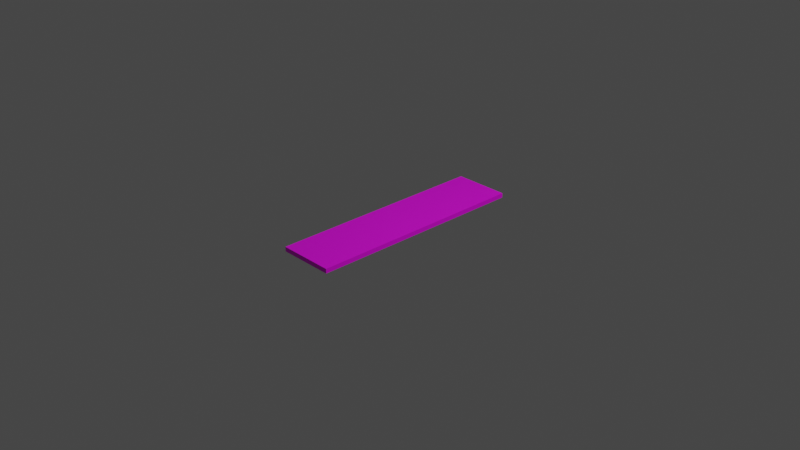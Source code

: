 # Source: table.blend  (saved by Blender 2.90.8; exported with 4.5.12 LTS)
import bpy
from mathutils import Matrix  # noqa: F401  (used for matrix-valued properties, if any)

bpy.ops.wm.read_factory_settings(use_empty=True)
scene = bpy.context.scene
scene.name = 'Scene'

# ---- collections
col_collection = bpy.data.collections.new('Collection'); scene.collection.children.link(col_collection)

# ---- images (referenced by path relative to the original .blend; pixels are not part of the script)
import os
ASSET_DIR = os.environ.get("B2B_ASSET_DIR", "")  # directory of the original .blend (textures are referenced by path, not embedded)
HERE = os.path.dirname(os.path.abspath(__file__))  # packed textures are extracted next to this script under _unpacked/

def load_image(name, relpath, width, height, colorspace="sRGB"):
    """Load a texture the original file referenced (path relative to the .blend, or extracted next to this script)."""
    p = next((c for c in (os.path.join(HERE, relpath), os.path.join(ASSET_DIR, relpath)) if relpath and os.path.exists(c)), "")
    if p:
        img = bpy.data.images.load(p, check_existing=True)
        img.name = name
    else:  # same state as the original file: an image datablock whose file is absent (Cycles renders it pink)
        img = bpy.data.images.new(name, width, height)
        img.source = "FILE"
        img.filepath = "//" + (relpath or name)
    img.colorspace_settings.name = colorspace
    return img
img_tabletop_png = load_image('tabletop.png', 'tabletop.png', 1024, 1024, 'sRGB')

# ---- materials (node trees are filled in below, after node groups)
mat_material_001 = bpy.data.materials.new('Material.001')
mat_material_001.use_transparent_shadow = False

# ---- material node trees
mat_material_001.use_nodes = True; mat_material_001.node_tree.nodes.clear()
_N = mat_material_001.node_tree.nodes; _L = mat_material_001.node_tree.links
n0 = _N.new('ShaderNodeBsdfPrincipled'); n0.name = 'Principled BSDF'; n0.location = (10, 300)
n0.distribution = 'GGX'
n0.subsurface_method = 'BURLEY'
n0.inputs[3].default_value = 1.45
n0.inputs[27].default_value = (0.0, 0.0, 0.0, 1.0)
n0.inputs[28].default_value = 1.0
n1 = _N.new('ShaderNodeOutputMaterial'); n1.name = 'Material Output'; n1.location = (300, 300)
n2 = _N.new('ShaderNodeTexImage'); n2.name = 'Image Texture'; n2.location = (-302, 273)
n2.image = img_tabletop_png
_L.new(n0.outputs[0], n1.inputs[0])
_L.new(n2.outputs[0], n0.inputs[0])
n1.is_active_output = True

# ---- world
world_world = bpy.data.worlds.new('World'); scene.world = world_world
world_world.use_nodes = True; world_world.node_tree.nodes.clear()
_N = world_world.node_tree.nodes; _L = world_world.node_tree.links
n0 = _N.new('ShaderNodeOutputWorld'); n0.name = 'World Output'; n0.location = (300, 300)
n1 = _N.new('ShaderNodeBackground'); n1.name = 'Background'; n1.location = (10, 300)
n1.inputs[0].default_value = (0.05088, 0.05088, 0.05088, 1.0)
_L.new(n1.outputs[0], n0.inputs[0])
n0.is_active_output = True
world_world.color = (0.05088, 0.05088, 0.05088)
world_world.use_sun_shadow = False
world_world.sun_shadow_jitter_overblur = 0.0

# ---- cameras
cam_camera = bpy.data.cameras.new('Camera')
cam_camera.clip_end = 100.0
cam_camera.ortho_scale = 7.314

# ---- lights
light_light = bpy.data.lights.new('Light', 'POINT')
light_light.transmission_factor = 0.0
light_light.energy = 1000.0
light_light.shadow_soft_size = 0.1
light_light.shadow_maximum_resolution = 0.006
light_light.use_absolute_resolution = True

# ---- meshes
me_plane_001 = bpy.data.meshes.new('Plane.001')
me_plane_001.from_pydata([(0.3048, -1.219, -0.05), (0.3048, 1.219, -0.05), (-0.3048, -1.219, -0.05), (-0.3048, 1.219, -0.05), (0.3048, -1.219, 1.863e-09), (0.3048, 1.219, 1.863e-09), (-0.3048, -1.219, 1.863e-09), (-0.3048, 1.219, 1.863e-09)], [], [(0, 2, 3, 1), (4, 5, 7, 6), (0, 1, 5, 4), (1, 3, 7, 5), (2, 0, 4, 6), (3, 2, 6, 7)])
_uv = me_plane_001.uv_layers.new(name='UVMap')
_uv.uv.foreach_set('vector', [0.244, 0.9762, 0.005953, 0.9762, 0.005952, 0.02381, 0.244, 0.02381, 6.844e-07, 1.0, 0.0, 0.0, 1.0, 0.0, 1.0, 1.0, 0.521, 0.9762, 0.521, 0.02381, 0.5405, 0.02381, 0.5405, 0.9762, 0.561, 0.256, 0.561, 0.494, 0.5415, 0.494, 0.5415, 0.256, 0.561, 0.005952, 0.561, 0.244, 0.5415, 0.244, 0.5415, 0.005952, 0.52, 0.02381, 0.52, 0.9762, 0.5005, 0.9762, 0.5005, 0.02381])
me_plane_001.materials.append(mat_material_001)
me_plane_001.use_remesh_fix_poles = True
me_plane_001.use_remesh_preserve_attributes = False
me_plane_001.use_mirror_vertex_groups = False
me_plane_001.update()
me_plane_001.normals_split_custom_set([tuple(v) for v in zip(*[iter([0.0, 0.0, -1.0, 0.0, 0.0, -1.0, 0.0, 0.0, -1.0, 0.0, 0.0, -1.0, 0.0, 0.0, 1.0, 0.0, 0.0, 1.0, 0.0, 0.0, 1.0, 0.0, 0.0, 1.0, 1.0, 4.583e-08, 0.0, 1.0, 4.583e-08, 0.0, 1.0, 4.583e-08, 0.0, 1.0, 4.583e-08, 0.0, 0.0, 1.0, 0.0, 0.0, 1.0, 0.0, 0.0, 1.0, 0.0, 0.0, 1.0, 0.0, 0.0, -1.0, 0.0, 0.0, -1.0, 0.0, 0.0, -1.0, 0.0, 0.0, -1.0, 0.0, -1.0, -4.583e-08, 0.0, -1.0, -4.583e-08, 0.0, -1.0, -4.583e-08, 0.0, -1.0, -4.583e-08, 0.0])] * 3)])

# ---- objects
ob_light = bpy.data.objects.new('Light', light_light)
ob_camera = bpy.data.objects.new('Camera', cam_camera)
ob_plane = bpy.data.objects.new('Plane', me_plane_001)

# ---- transforms, parenting, visibility, modifiers, constraints
ob_light.location = (4.076, 1.005, 5.904)
ob_light.rotation_euler = (0.6503, 0.05522, 1.866)
ob_light.lock_rotations_4d = False
ob_light.empty_display_type = 'ARROWS'
ob_light.color = (0.0, 0.0, 0.0, 0.0)
ob_light.lineart.crease_threshold = 0.0
ob_camera.location = (7.359, -6.926, 4.958)
ob_camera.rotation_euler = (1.109, 0.0, 0.8149)
ob_camera.lock_rotations_4d = False
ob_camera.empty_display_type = 'ARROWS'
ob_camera.color = (0.0, 0.0, 0.0, 0.0)
ob_camera.display_type = 'WIRE'
ob_camera.lineart.crease_threshold = 0.0
ob_plane.location = (0.0, 0.0, 0.0)
ob_plane.lineart.crease_threshold = 0.0

# ---- collection membership
col_collection.objects.link(ob_light)
col_collection.objects.link(ob_camera)
col_collection.objects.link(ob_plane)

# ---- scene / render settings (as saved in the file)
scene.camera = ob_camera
scene.frame_start = 1; scene.frame_end = 250; scene.frame_set(0)
scene.render.engine = 'BLENDER_EEVEE_NEXT'
scene.cycles.use_denoising = False
scene.cycles.samples = 128
scene.cycles.sampling_pattern = 'TABULATED_SOBOL'
scene.cycles.use_adaptive_sampling = False
scene.cycles.use_light_tree = False
scene.view_settings.view_transform = 'Filmic'
bpy.context.view_layer.update()
